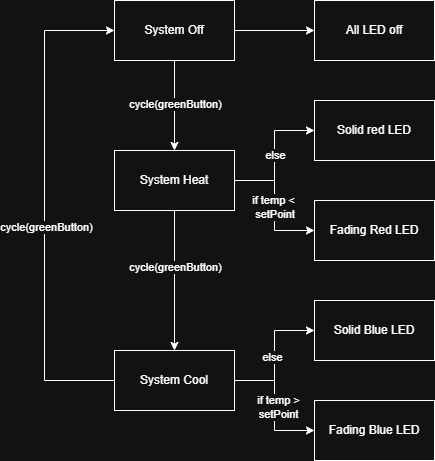

The diagram above was exported from draw.io. Its source (the exported page's mxGraphModel, read from the mxfile embedded in the PNG):
<mxGraphModel dx="1418" dy="820" grid="1" gridSize="10" guides="1" tooltips="1" connect="1" arrows="1" fold="1" page="1" pageScale="1" pageWidth="850" pageHeight="1100" math="0" shadow="0">
  <root>
    <mxCell id="0" />
    <mxCell id="1" parent="0" />
    <mxCell id="R236DSVzP38fWWvj76zl-8" style="edgeStyle=orthogonalEdgeStyle;rounded=0;orthogonalLoop=1;jettySize=auto;html=1;entryX=0;entryY=0.5;entryDx=0;entryDy=0;exitX=0;exitY=0.5;exitDx=0;exitDy=0;" edge="1" parent="1" source="R236DSVzP38fWWvj76zl-1" target="R236DSVzP38fWWvj76zl-3">
      <mxGeometry relative="1" as="geometry">
        <Array as="points">
          <mxPoint x="130" y="620" />
          <mxPoint x="130" y="270" />
        </Array>
      </mxGeometry>
    </mxCell>
    <mxCell id="R236DSVzP38fWWvj76zl-9" value="cycle(greenButton)" style="edgeLabel;html=1;align=center;verticalAlign=middle;resizable=0;points=[];" vertex="1" connectable="0" parent="R236DSVzP38fWWvj76zl-8">
      <mxGeometry x="0.0133" y="-1" relative="1" as="geometry">
        <mxPoint y="24" as="offset" />
      </mxGeometry>
    </mxCell>
    <mxCell id="R236DSVzP38fWWvj76zl-20" style="edgeStyle=orthogonalEdgeStyle;rounded=0;orthogonalLoop=1;jettySize=auto;html=1;entryX=0;entryY=0.5;entryDx=0;entryDy=0;" edge="1" parent="1" source="R236DSVzP38fWWvj76zl-1" target="R236DSVzP38fWWvj76zl-18">
      <mxGeometry relative="1" as="geometry" />
    </mxCell>
    <mxCell id="R236DSVzP38fWWvj76zl-26" value="else" style="edgeLabel;html=1;align=center;verticalAlign=middle;resizable=0;points=[];" vertex="1" connectable="0" parent="R236DSVzP38fWWvj76zl-20">
      <mxGeometry x="-0.0154" y="3" relative="1" as="geometry">
        <mxPoint as="offset" />
      </mxGeometry>
    </mxCell>
    <mxCell id="R236DSVzP38fWWvj76zl-21" style="edgeStyle=orthogonalEdgeStyle;rounded=0;orthogonalLoop=1;jettySize=auto;html=1;entryX=0;entryY=0.5;entryDx=0;entryDy=0;" edge="1" parent="1" source="R236DSVzP38fWWvj76zl-1" target="R236DSVzP38fWWvj76zl-19">
      <mxGeometry relative="1" as="geometry" />
    </mxCell>
    <mxCell id="R236DSVzP38fWWvj76zl-27" value="if temp &amp;gt;&lt;div&gt;setPoint&lt;/div&gt;" style="edgeLabel;html=1;align=center;verticalAlign=middle;resizable=0;points=[];" vertex="1" connectable="0" parent="R236DSVzP38fWWvj76zl-21">
      <mxGeometry x="0.0154" y="3" relative="1" as="geometry">
        <mxPoint as="offset" />
      </mxGeometry>
    </mxCell>
    <mxCell id="R236DSVzP38fWWvj76zl-1" value="System Cool" style="rounded=0;whiteSpace=wrap;html=1;" vertex="1" parent="1">
      <mxGeometry x="200" y="590" width="120" height="60" as="geometry" />
    </mxCell>
    <mxCell id="R236DSVzP38fWWvj76zl-6" value="" style="edgeStyle=orthogonalEdgeStyle;rounded=0;orthogonalLoop=1;jettySize=auto;html=1;" edge="1" parent="1" source="R236DSVzP38fWWvj76zl-2" target="R236DSVzP38fWWvj76zl-1">
      <mxGeometry relative="1" as="geometry" />
    </mxCell>
    <mxCell id="R236DSVzP38fWWvj76zl-7" value="cycle(greenButton)" style="edgeLabel;html=1;align=center;verticalAlign=middle;resizable=0;points=[];" vertex="1" connectable="0" parent="R236DSVzP38fWWvj76zl-6">
      <mxGeometry x="-0.2" y="3" relative="1" as="geometry">
        <mxPoint x="-3" as="offset" />
      </mxGeometry>
    </mxCell>
    <mxCell id="R236DSVzP38fWWvj76zl-13" value="" style="edgeStyle=orthogonalEdgeStyle;rounded=0;orthogonalLoop=1;jettySize=auto;html=1;exitX=1;exitY=0.5;exitDx=0;exitDy=0;" edge="1" parent="1" source="R236DSVzP38fWWvj76zl-2" target="R236DSVzP38fWWvj76zl-12">
      <mxGeometry relative="1" as="geometry">
        <Array as="points">
          <mxPoint x="360" y="420" />
          <mxPoint x="360" y="370" />
        </Array>
      </mxGeometry>
    </mxCell>
    <mxCell id="R236DSVzP38fWWvj76zl-24" value="else" style="edgeLabel;html=1;align=center;verticalAlign=middle;resizable=0;points=[];" vertex="1" connectable="0" parent="R236DSVzP38fWWvj76zl-13">
      <mxGeometry x="0.0154" relative="1" as="geometry">
        <mxPoint as="offset" />
      </mxGeometry>
    </mxCell>
    <mxCell id="R236DSVzP38fWWvj76zl-17" style="edgeStyle=orthogonalEdgeStyle;rounded=0;orthogonalLoop=1;jettySize=auto;html=1;entryX=0;entryY=0.5;entryDx=0;entryDy=0;" edge="1" parent="1" source="R236DSVzP38fWWvj76zl-2" target="R236DSVzP38fWWvj76zl-16">
      <mxGeometry relative="1" as="geometry" />
    </mxCell>
    <mxCell id="R236DSVzP38fWWvj76zl-25" value="if temp &amp;lt;&lt;div&gt;&amp;nbsp;setPoint&lt;/div&gt;" style="edgeLabel;html=1;align=center;verticalAlign=middle;resizable=0;points=[];" vertex="1" connectable="0" parent="R236DSVzP38fWWvj76zl-17">
      <mxGeometry x="0.0154" y="-2" relative="1" as="geometry">
        <mxPoint as="offset" />
      </mxGeometry>
    </mxCell>
    <mxCell id="R236DSVzP38fWWvj76zl-2" value="System Heat" style="rounded=0;whiteSpace=wrap;html=1;" vertex="1" parent="1">
      <mxGeometry x="200" y="390" width="120" height="60" as="geometry" />
    </mxCell>
    <mxCell id="R236DSVzP38fWWvj76zl-4" value="" style="edgeStyle=orthogonalEdgeStyle;rounded=0;orthogonalLoop=1;jettySize=auto;html=1;" edge="1" parent="1" source="R236DSVzP38fWWvj76zl-3" target="R236DSVzP38fWWvj76zl-2">
      <mxGeometry relative="1" as="geometry" />
    </mxCell>
    <mxCell id="R236DSVzP38fWWvj76zl-5" value="cycle(greenButton)" style="edgeLabel;html=1;align=center;verticalAlign=middle;resizable=0;points=[];" vertex="1" connectable="0" parent="R236DSVzP38fWWvj76zl-4">
      <mxGeometry x="-0.04" y="2" relative="1" as="geometry">
        <mxPoint x="-2" as="offset" />
      </mxGeometry>
    </mxCell>
    <mxCell id="R236DSVzP38fWWvj76zl-11" value="" style="edgeStyle=orthogonalEdgeStyle;rounded=0;orthogonalLoop=1;jettySize=auto;html=1;" edge="1" parent="1" source="R236DSVzP38fWWvj76zl-3" target="R236DSVzP38fWWvj76zl-10">
      <mxGeometry relative="1" as="geometry" />
    </mxCell>
    <mxCell id="R236DSVzP38fWWvj76zl-3" value="System Off" style="rounded=0;whiteSpace=wrap;html=1;" vertex="1" parent="1">
      <mxGeometry x="200" y="240" width="120" height="60" as="geometry" />
    </mxCell>
    <mxCell id="R236DSVzP38fWWvj76zl-10" value="All LED off" style="whiteSpace=wrap;html=1;rounded=0;" vertex="1" parent="1">
      <mxGeometry x="400" y="240" width="120" height="60" as="geometry" />
    </mxCell>
    <mxCell id="R236DSVzP38fWWvj76zl-12" value="Solid red LED" style="whiteSpace=wrap;html=1;rounded=0;" vertex="1" parent="1">
      <mxGeometry x="400" y="340" width="120" height="60" as="geometry" />
    </mxCell>
    <mxCell id="R236DSVzP38fWWvj76zl-16" value="Fading Red LED" style="rounded=0;whiteSpace=wrap;html=1;" vertex="1" parent="1">
      <mxGeometry x="400" y="440" width="120" height="60" as="geometry" />
    </mxCell>
    <mxCell id="R236DSVzP38fWWvj76zl-18" value="Solid Blue LED" style="rounded=0;whiteSpace=wrap;html=1;" vertex="1" parent="1">
      <mxGeometry x="400" y="540" width="120" height="60" as="geometry" />
    </mxCell>
    <mxCell id="R236DSVzP38fWWvj76zl-19" value="Fading Blue LED" style="rounded=0;whiteSpace=wrap;html=1;" vertex="1" parent="1">
      <mxGeometry x="400" y="640" width="120" height="60" as="geometry" />
    </mxCell>
  </root>
</mxGraphModel>